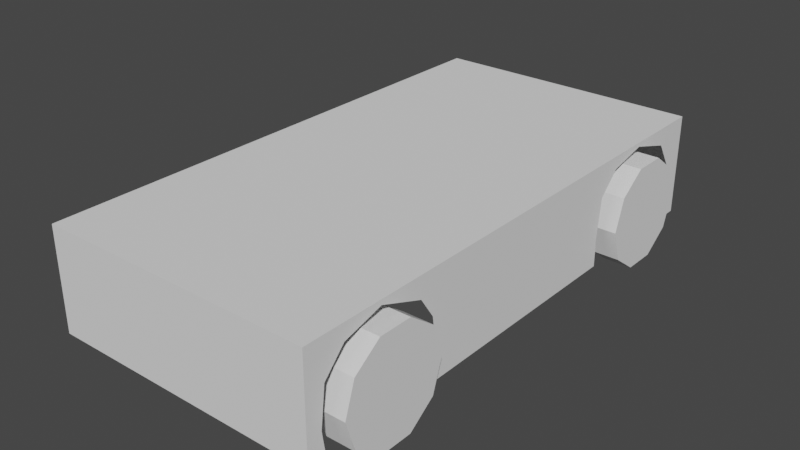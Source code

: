 # Source: 47-coche.blend  (saved by Blender 3.4.6; exported with 4.5.12 LTS)
import bpy
from mathutils import Matrix  # noqa: F401  (used for matrix-valued properties, if any)

bpy.ops.wm.read_factory_settings(use_empty=True)
scene = bpy.context.scene
scene.name = 'Scene'

# ---- collections
col_collection = bpy.data.collections.new('Collection'); scene.collection.children.link(col_collection)

# ---- world
world_world = bpy.data.worlds.new('World'); scene.world = world_world
world_world.use_nodes = True; world_world.node_tree.nodes.clear()
_N = world_world.node_tree.nodes; _L = world_world.node_tree.links
n0 = _N.new('ShaderNodeOutputWorld'); n0.name = 'World Output'; n0.location = (300, 300)
n1 = _N.new('ShaderNodeBackground'); n1.name = 'Background'; n1.location = (10, 300)
n1.inputs[0].default_value = (0.05088, 0.05088, 0.05088, 1.0)
_L.new(n1.outputs[0], n0.inputs[0])
n0.is_active_output = True
world_world.color = (0.05088, 0.05088, 0.05088)
world_world.use_sun_shadow = False
world_world.sun_shadow_jitter_overblur = 0.0

# ---- meshes
me_cylinder = bpy.data.meshes.new('Cylinder')
me_cylinder.from_pydata([(0.0, 1.0, -0.2667), (0.0, 1.0, 0.2667), (0.5878, 0.809, -0.2667), (0.5878, 0.809, 0.2667), (0.9511, 0.309, -0.2667), (0.9511, 0.309, 0.2667), (0.9511, -0.309, -0.2667), (0.9511, -0.309, 0.2667), (0.5878, -0.809, -0.2667), (0.5878, -0.809, 0.2667), (0.0, -1.0, -0.2667), (0.0, -1.0, 0.2667), (-0.5878, -0.809, -0.2667), (-0.5878, -0.809, 0.2667), (-0.9511, -0.309, -0.2667), (-0.9511, -0.309, 0.2667), (-0.9511, 0.309, -0.2667), (-0.9511, 0.309, 0.2667), (-0.5878, 0.809, -0.2667), (-0.5878, 0.809, 0.2667)], [], [(0, 1, 3, 2), (2, 3, 5, 4), (4, 5, 7, 6), (6, 7, 9, 8), (8, 9, 11, 10), (10, 11, 13, 12), (12, 13, 15, 14), (14, 15, 17, 16), (3, 1, 19, 17, 15, 13, 11, 9, 7, 5), (16, 17, 19, 18), (18, 19, 1, 0), (0, 2, 4, 6, 8, 10, 12, 14, 16, 18)])
_uv = me_cylinder.uv_layers.new(name='UVMap')
_uv.uv.foreach_set('vector', [1.0, 0.5, 1.0, 1.0, 0.9, 1.0, 0.9, 0.5, 0.9, 0.5, 0.9, 1.0, 0.8, 1.0, 0.8, 0.5, 0.8, 0.5, 0.8, 1.0, 0.7, 1.0, 0.7, 0.5, 0.7, 0.5, 0.7, 1.0, 0.6, 1.0, 0.6, 0.5, 0.6, 0.5, 0.6, 1.0, 0.5, 1.0, 0.5, 0.5, 0.5, 0.5, 0.5, 1.0, 0.4, 1.0, 0.4, 0.5, 0.4, 0.5, 0.4, 1.0, 0.3, 1.0, 0.3, 0.5, 0.3, 0.5, 0.3, 1.0, 0.2, 1.0, 0.2, 0.5, 0.3911, 0.4442, 0.25, 0.49, 0.1089, 0.4442, 0.02175, 0.3242, 0.02175, 0.1758, 0.1089, 0.05584, 0.25, 0.01, 0.3911, 0.05584, 0.4783, 0.1758, 0.4783, 0.3242, 0.2, 0.5, 0.2, 1.0, 0.1, 1.0, 0.1, 0.5, 0.1, 0.5, 0.1, 1.0, -7.451e-08, 1.0, -7.451e-08, 0.5, 0.75, 0.49, 0.8911, 0.4442, 0.9783, 0.3242, 0.9783, 0.1758, 0.8911, 0.05584, 0.75, 0.01, 0.6089, 0.05584, 0.5217, 0.1758, 0.5217, 0.3242, 0.6089, 0.4442])
me_cylinder.update()
me_cube_001 = bpy.data.meshes.new('Cube.001')
me_cube_001.from_pydata([(0.0, -4.839, -0.628), (0.0, -4.839, 1.269), (0.0, 4.96, -0.628), (0.0, 4.96, 1.269), (2.552, -4.839, -0.628), (2.552, -4.839, 1.269), (2.552, 4.96, -0.628), (2.552, 4.96, 1.269), (0.0, -4.647, 1.269), (2.552, -4.492, -0.628), (2.552, -4.647, 1.269), (0.0, -2.074, 1.269), (2.552, -2.224, -0.628), (2.552, -2.074, 1.269), (2.552, -3.371, 1.269), (0.0, -3.371, 1.269), (0.0, -2.722, 1.269), (2.552, -2.722, 1.269), (2.552, -4.009, 1.269), (0.0, -4.009, 1.269), (0.0, 2.067, 1.269), (2.552, 2.177, -0.628), (2.552, 2.067, 1.269), (0.0, 4.723, 1.269), (2.552, 4.641, -0.628), (2.552, 4.723, 1.269), (2.552, 3.395, 1.269), (0.0, 3.395, 1.269), (0.0, 4.059, 1.269), (2.552, 4.059, 1.269), (2.552, 2.731, 1.269), (0.0, 2.731, 1.269), (2.552, -0.003288, 1.269), (0.0, -0.003288, 1.269), (2.552, -0.003288, -0.628), (0.0, 1.677, 1.269), (2.552, 1.677, -0.628), (2.552, 1.677, 1.269), (2.552, -1.701, 1.269), (0.0, -1.701, 1.269), (2.552, -1.701, -0.628), (0.0, -4.839, -0.2828), (0.0, 4.96, -0.2828), (2.552, 4.96, -0.2828), (2.552, -4.839, -0.2828), (2.552, -4.547, -0.2736), (2.552, -2.197, -0.2828), (2.552, 2.177, -0.2828), (2.552, 4.641, -0.2828), (2.552, -0.003288, -0.2828), (2.552, 1.677, -0.2828), (2.552, -1.701, -0.2828), (0.0, -4.839, -0.1459), (0.0, 4.96, -0.1459), (2.552, 4.96, -0.1459), (2.552, -4.839, -0.1459), (2.552, -4.565, -0.1413), (2.552, -2.197, -0.1459), (2.552, 2.168, -0.1459), (2.552, 4.627, -0.1459), (2.552, -0.003288, -0.1459), (2.552, 1.677, -0.1459), (2.552, -1.701, -0.1459), (0.0, -4.839, 0.6426), (0.0, 4.96, 0.6426), (2.552, 4.96, 0.6426), (2.552, -4.839, 0.6426), (2.552, -4.483, 0.5606), (2.552, -2.288, 0.4922), (2.552, -3.371, 1.18), (2.552, -2.549, 0.8796), (2.552, -4.096, 0.9799), (2.552, 2.25, 0.6381), (2.552, 4.545, 0.4603), (2.552, 3.395, 1.19), (2.552, 4.234, 0.9398), (2.552, 2.648, 1.031), (2.552, -0.003288, 0.6426), (2.552, 1.677, 0.6426), (2.552, -1.701, 0.6426), (2.228, 4.96, -0.628), (2.228, 4.96, 1.269), (2.228, -4.839, -0.628), (2.228, -4.839, 1.269), (2.228, -4.647, 1.269), (2.228, -2.074, 1.269), (2.228, -3.371, 1.269), (2.228, -2.722, 1.269), (2.228, -4.009, 1.269), (2.228, 2.067, 1.269), (2.228, 4.723, 1.269), (2.228, 3.395, 1.269), (2.228, 4.059, 1.269), (2.228, 2.731, 1.269), (2.228, -0.003288, 1.269), (2.228, 1.677, 1.269), (2.228, -1.701, 1.269), (2.228, -4.839, -0.2828), (2.228, 4.96, -0.2828), (2.228, -4.839, -0.1459), (2.228, 4.96, -0.1459), (2.228, -4.839, 0.6426), (2.228, 4.96, 0.6426), (1.194, 4.96, -0.628), (1.194, -4.839, 1.269), (1.194, -4.839, -0.2828), (1.194, -4.839, -0.1459), (1.194, -4.839, 0.6426), (1.194, 4.96, 1.269), (1.194, -4.839, -0.628), (1.194, -4.647, 1.269), (1.194, -2.074, 1.269), (1.194, -3.371, 1.269), (1.194, -2.722, 1.269), (1.194, -4.009, 1.269), (1.194, 2.067, 1.269), (1.194, 4.723, 1.269), (1.194, 3.395, 1.269), (1.194, 4.059, 1.269), (1.194, 2.731, 1.269), (1.194, -0.003288, 1.269), (1.194, 1.677, 1.269), (1.194, -1.701, 1.269), (1.194, 4.96, -0.2828), (1.194, 4.96, -0.1459), (1.194, 4.96, 0.6426)], [], [(114, 19, 8, 110), (102, 81, 7, 65), (67, 10, 5, 66), (107, 104, 1, 63), (110, 8, 1, 104), (71, 18, 10, 67), (79, 38, 13, 68), (122, 39, 11, 111), (70, 17, 14, 69), (113, 16, 15, 112), (111, 11, 16, 113), (68, 13, 17, 70), (69, 14, 18, 71), (112, 15, 19, 114), (119, 31, 20, 115), (76, 30, 22, 72), (65, 7, 25, 73), (108, 3, 23, 116), (75, 29, 26, 74), (118, 28, 27, 117), (116, 23, 28, 118), (73, 25, 29, 75), (74, 26, 30, 76), (117, 27, 31, 119), (121, 35, 33, 120), (78, 37, 32, 77), (72, 22, 37, 78), (115, 20, 35, 121), (120, 33, 39, 122), (77, 32, 38, 79), (34, 49, 51, 40), (21, 47, 50, 36), (36, 50, 49, 34), (6, 43, 48, 24), (40, 51, 46, 12), (109, 105, 41, 0), (9, 45, 44, 4), (80, 98, 43, 6), (49, 60, 62, 51), (47, 58, 61, 50), (50, 61, 60, 49), (43, 54, 59, 48), (51, 62, 57, 46), (105, 106, 52, 41), (45, 56, 55, 44), (98, 100, 54, 43), (60, 77, 79, 62), (58, 72, 78, 61), (61, 78, 77, 60), (54, 65, 73, 59), (62, 79, 68, 57), (106, 107, 63, 52), (56, 67, 66, 55), (100, 102, 65, 54), (124, 125, 102, 100), (55, 66, 101, 99), (123, 124, 100, 98), (44, 55, 99, 97), (103, 123, 98, 80), (4, 44, 97, 82), (32, 94, 96, 38), (22, 89, 95, 37), (37, 95, 94, 32), (26, 91, 93, 30), (25, 90, 92, 29), (29, 92, 91, 26), (7, 81, 90, 25), (30, 93, 89, 22), (14, 86, 88, 18), (13, 85, 87, 17), (17, 87, 86, 14), (38, 96, 85, 13), (10, 84, 83, 5), (66, 5, 83, 101), (125, 108, 81, 102), (18, 88, 84, 10), (64, 3, 108, 125), (2, 42, 123, 103), (42, 53, 124, 123), (53, 64, 125, 124), (99, 101, 107, 106), (97, 99, 106, 105), (82, 97, 105, 109), (94, 120, 122, 96), (89, 115, 121, 95), (95, 121, 120, 94), (91, 117, 119, 93), (90, 116, 118, 92), (92, 118, 117, 91), (81, 108, 116, 90), (93, 119, 115, 89), (86, 112, 114, 88), (85, 111, 113, 87), (87, 113, 112, 86), (96, 122, 111, 85), (84, 110, 104, 83), (101, 83, 104, 107), (88, 114, 110, 84)])
_uv = me_cube_001.uv_layers.new(name='UVMap')
_uv.uv.foreach_set('vector', [0.758, 0.729, 0.875, 0.729, 0.875, 0.7451, 0.758, 0.7451, 0.5425, 0.4682, 0.625, 0.4682, 0.625, 0.5, 0.5425, 0.5, 0.5425, 0.7451, 0.625, 0.7451, 0.625, 0.75, 0.5425, 0.75, 0.5425, 0.883, 0.625, 0.883, 0.625, 1.0, 0.5425, 1.0, 0.758, 0.7451, 0.875, 0.7451, 0.875, 0.75, 0.758, 0.75, 0.5425, 0.729, 0.625, 0.729, 0.625, 0.7451, 0.5425, 0.7451, 0.5425, 0.6699, 0.625, 0.6699, 0.625, 0.6795, 0.5425, 0.6795, 0.758, 0.6699, 0.875, 0.6699, 0.875, 0.6795, 0.758, 0.6795, 0.5425, 0.6962, 0.625, 0.6962, 0.625, 0.7129, 0.5425, 0.7129, 0.758, 0.6962, 0.875, 0.6962, 0.875, 0.7129, 0.758, 0.7129, 0.758, 0.6795, 0.875, 0.6795, 0.875, 0.6962, 0.758, 0.6962, 0.5425, 0.6795, 0.625, 0.6795, 0.625, 0.6962, 0.5425, 0.6962, 0.5425, 0.7129, 0.625, 0.7129, 0.625, 0.729, 0.5425, 0.729, 0.758, 0.7129, 0.875, 0.7129, 0.875, 0.729, 0.758, 0.729, 0.758, 0.5569, 0.875, 0.5569, 0.875, 0.5738, 0.758, 0.5738, 0.5425, 0.5569, 0.625, 0.5569, 0.625, 0.5738, 0.5425, 0.5738, 0.5425, 0.5, 0.625, 0.5, 0.625, 0.506, 0.5425, 0.506, 0.758, 0.5, 0.875, 0.5, 0.875, 0.506, 0.758, 0.506, 0.5425, 0.523, 0.625, 0.523, 0.625, 0.5399, 0.5425, 0.5399, 0.758, 0.523, 0.875, 0.523, 0.875, 0.5399, 0.758, 0.5399, 0.758, 0.506, 0.875, 0.506, 0.875, 0.523, 0.758, 0.523, 0.5425, 0.506, 0.625, 0.506, 0.625, 0.523, 0.5425, 0.523, 0.5425, 0.5399, 0.625, 0.5399, 0.625, 0.5569, 0.5425, 0.5569, 0.758, 0.5399, 0.875, 0.5399, 0.875, 0.5569, 0.758, 0.5569, 0.758, 0.5838, 0.875, 0.5838, 0.875, 0.6266, 0.758, 0.6266, 0.5425, 0.5838, 0.625, 0.5838, 0.625, 0.6266, 0.5425, 0.6266, 0.5425, 0.5738, 0.625, 0.5738, 0.625, 0.5838, 0.5425, 0.5838, 0.758, 0.5738, 0.875, 0.5738, 0.875, 0.5838, 0.758, 0.5838, 0.758, 0.6266, 0.875, 0.6266, 0.875, 0.6699, 0.758, 0.6699, 0.5425, 0.6266, 0.625, 0.6266, 0.625, 0.6699, 0.5425, 0.6699, 0.375, 0.6266, 0.4205, 0.6266, 0.4205, 0.6699, 0.375, 0.6699, 0.375, 0.5738, 0.4205, 0.5738, 0.4205, 0.5838, 0.375, 0.5838, 0.375, 0.5838, 0.4205, 0.5838, 0.4205, 0.6266, 0.375, 0.6266, 0.375, 0.5, 0.4205, 0.5, 0.4205, 0.506, 0.375, 0.506, 0.375, 0.6699, 0.4205, 0.6699, 0.4205, 0.6795, 0.375, 0.6795, 0.375, 0.883, 0.4205, 0.883, 0.4205, 1.0, 0.375, 1.0, 0.375, 0.7451, 0.4205, 0.7451, 0.4205, 0.75, 0.375, 0.75, 0.375, 0.4682, 0.4205, 0.4682, 0.4205, 0.5, 0.375, 0.5, 0.4205, 0.6266, 0.4385, 0.6266, 0.4385, 0.6699, 0.4205, 0.6699, 0.4205, 0.5738, 0.4385, 0.5738, 0.4385, 0.5838, 0.4205, 0.5838, 0.4205, 0.5838, 0.4385, 0.5838, 0.4385, 0.6266, 0.4205, 0.6266, 0.4205, 0.5, 0.4385, 0.5, 0.4385, 0.506, 0.4205, 0.506, 0.4205, 0.6699, 0.4385, 0.6699, 0.4385, 0.6795, 0.4205, 0.6795, 0.4205, 0.883, 0.4385, 0.883, 0.4385, 1.0, 0.4205, 1.0, 0.4205, 0.7451, 0.4385, 0.7451, 0.4385, 0.75, 0.4205, 0.75, 0.4205, 0.4682, 0.4385, 0.4682, 0.4385, 0.5, 0.4205, 0.5, 0.4385, 0.6266, 0.5425, 0.6266, 0.5425, 0.6699, 0.4385, 0.6699, 0.4385, 0.5738, 0.5425, 0.5738, 0.5425, 0.5838, 0.4385, 0.5838, 0.4385, 0.5838, 0.5425, 0.5838, 0.5425, 0.6266, 0.4385, 0.6266, 0.4385, 0.5, 0.5425, 0.5, 0.5425, 0.506, 0.4385, 0.506, 0.4385, 0.6699, 0.5425, 0.6699, 0.5425, 0.6795, 0.4385, 0.6795, 0.4385, 0.883, 0.5425, 0.883, 0.5425, 1.0, 0.4385, 1.0, 0.4385, 0.7451, 0.5425, 0.7451, 0.5425, 0.75, 0.4385, 0.75, 0.4385, 0.4682, 0.5425, 0.4682, 0.5425, 0.5, 0.4385, 0.5, 0.4385, 0.367, 0.5425, 0.367, 0.5425, 0.4682, 0.4385, 0.4682, 0.4385, 0.75, 0.5425, 0.75, 0.5425, 0.7818, 0.4385, 0.7818, 0.4205, 0.367, 0.4385, 0.367, 0.4385, 0.4682, 0.4205, 0.4682, 0.4205, 0.75, 0.4385, 0.75, 0.4385, 0.7818, 0.4205, 0.7818, 0.375, 0.367, 0.4205, 0.367, 0.4205, 0.4682, 0.375, 0.4682, 0.375, 0.75, 0.4205, 0.75, 0.4205, 0.7818, 0.375, 0.7818, 0.625, 0.6266, 0.6568, 0.6266, 0.6568, 0.6699, 0.625, 0.6699, 0.625, 0.5738, 0.6568, 0.5738, 0.6568, 0.5838, 0.625, 0.5838, 0.625, 0.5838, 0.6568, 0.5838, 0.6568, 0.6266, 0.625, 0.6266, 0.625, 0.5399, 0.6568, 0.5399, 0.6568, 0.5569, 0.625, 0.5569, 0.625, 0.506, 0.6568, 0.506, 0.6568, 0.523, 0.625, 0.523, 0.625, 0.523, 0.6568, 0.523, 0.6568, 0.5399, 0.625, 0.5399, 0.625, 0.5, 0.6568, 0.5, 0.6568, 0.506, 0.625, 0.506, 0.625, 0.5569, 0.6568, 0.5569, 0.6568, 0.5738, 0.625, 0.5738, 0.625, 0.7129, 0.6568, 0.7129, 0.6568, 0.729, 0.625, 0.729, 0.625, 0.6795, 0.6568, 0.6795, 0.6568, 0.6962, 0.625, 0.6962, 0.625, 0.6962, 0.6568, 0.6962, 0.6568, 0.7129, 0.625, 0.7129, 0.625, 0.6699, 0.6568, 0.6699, 0.6568, 0.6795, 0.625, 0.6795, 0.625, 0.7451, 0.6568, 0.7451, 0.6568, 0.75, 0.625, 0.75, 0.5425, 0.75, 0.625, 0.75, 0.625, 0.7818, 0.5425, 0.7818, 0.5425, 0.367, 0.625, 0.367, 0.625, 0.4682, 0.5425, 0.4682, 0.625, 0.729, 0.6568, 0.729, 0.6568, 0.7451, 0.625, 0.7451, 0.5425, 0.25, 0.625, 0.25, 0.625, 0.367, 0.5425, 0.367, 0.375, 0.25, 0.4205, 0.25, 0.4205, 0.367, 0.375, 0.367, 0.4205, 0.25, 0.4385, 0.25, 0.4385, 0.367, 0.4205, 0.367, 0.4385, 0.25, 0.5425, 0.25, 0.5425, 0.367, 0.4385, 0.367, 0.4385, 0.7818, 0.5425, 0.7818, 0.5425, 0.883, 0.4385, 0.883, 0.4205, 0.7818, 0.4385, 0.7818, 0.4385, 0.883, 0.4205, 0.883, 0.375, 0.7818, 0.4205, 0.7818, 0.4205, 0.883, 0.375, 0.883, 0.6568, 0.6266, 0.758, 0.6266, 0.758, 0.6699, 0.6568, 0.6699, 0.6568, 0.5738, 0.758, 0.5738, 0.758, 0.5838, 0.6568, 0.5838, 0.6568, 0.5838, 0.758, 0.5838, 0.758, 0.6266, 0.6568, 0.6266, 0.6568, 0.5399, 0.758, 0.5399, 0.758, 0.5569, 0.6568, 0.5569, 0.6568, 0.506, 0.758, 0.506, 0.758, 0.523, 0.6568, 0.523, 0.6568, 0.523, 0.758, 0.523, 0.758, 0.5399, 0.6568, 0.5399, 0.6568, 0.5, 0.758, 0.5, 0.758, 0.506, 0.6568, 0.506, 0.6568, 0.5569, 0.758, 0.5569, 0.758, 0.5738, 0.6568, 0.5738, 0.6568, 0.7129, 0.758, 0.7129, 0.758, 0.729, 0.6568, 0.729, 0.6568, 0.6795, 0.758, 0.6795, 0.758, 0.6962, 0.6568, 0.6962, 0.6568, 0.6962, 0.758, 0.6962, 0.758, 0.7129, 0.6568, 0.7129, 0.6568, 0.6699, 0.758, 0.6699, 0.758, 0.6795, 0.6568, 0.6795, 0.6568, 0.7451, 0.758, 0.7451, 0.758, 0.75, 0.6568, 0.75, 0.5425, 0.7818, 0.625, 0.7818, 0.625, 0.883, 0.5425, 0.883, 0.6568, 0.729, 0.758, 0.729, 0.758, 0.7451, 0.6568, 0.7451])
me_cube_001.update()

# ---- objects
ob_ruedas = bpy.data.objects.new('ruedas', me_cylinder)
ob_eje_de_simetria = bpy.data.objects.new('Eje de simetria', None)
ob_cube = bpy.data.objects.new('Cube', me_cube_001)

# ---- transforms, parenting, visibility, modifiers, constraints
ob_ruedas.location = (2.528, -3.379, 0.0)
ob_ruedas.rotation_euler = (-0.0, 1.571, 0.0)
_m = ob_ruedas.modifiers.new('Mirror', 'MIRROR')
_m.use_axis = (True, True, False)
_m.mirror_object = ob_eje_de_simetria
ob_eje_de_simetria.location = (0.0, 0.0, 0.0)
ob_cube.location = (0.0, 0.0, 0.0)
_m = ob_cube.modifiers.new('Mirror', 'MIRROR')
_m.use_clip = True

# ---- collection membership
col_collection.objects.link(ob_ruedas)
col_collection.objects.link(ob_eje_de_simetria)
col_collection.objects.link(ob_cube)

# ---- scene / render settings (as saved in the file)
scene.frame_start = 1; scene.frame_end = 250; scene.frame_set(1)
scene.render.engine = 'BLENDER_EEVEE_NEXT'
scene.cycles.sampling_pattern = 'TABULATED_SOBOL'
scene.cycles.use_light_tree = False
scene.view_settings.view_transform = 'Filmic'
bpy.context.view_layer.update()

# ---- added for rendering (the .blend has no active camera and no usable light): camera, sun
cam_auto = bpy.data.cameras.new('AutoCamera')
cam_auto.lens = 50.0
cam_auto.sensor_width = 36.0
cam_auto.clip_end = 1000.0
ob_auto_camera = bpy.data.objects.new('AutoCamera', cam_auto)
scene.collection.objects.link(ob_auto_camera)
ob_auto_camera.location = (10.6375, -12.7047, 8.66897)
ob_auto_camera.rotation_euler = (1.09748, -7.21219e-08, 0.694738)
scene.camera = ob_auto_camera
light_auto_sun = bpy.data.lights.new('AutoSun', 'SUN')
light_auto_sun.energy = 3.0
light_auto_sun.angle = 0.0523599
ob_auto_sun = bpy.data.objects.new('AutoSun', light_auto_sun)
scene.collection.objects.link(ob_auto_sun)
ob_auto_sun.rotation_euler = (0.872665, 0.174533, 0.523599)
bpy.context.view_layer.update()
